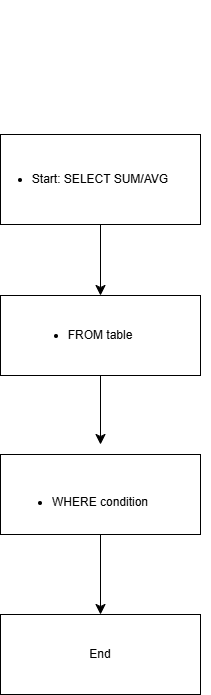

The diagram above was exported from draw.io. Its source (the exported page's mxGraphModel, read from the mxfile embedded in the PNG):
<mxGraphModel dx="691" dy="925" grid="1" gridSize="10" guides="1" tooltips="1" connect="1" arrows="1" fold="1" page="1" pageScale="1" pageWidth="850" pageHeight="1100" math="0" shadow="0">
  <root>
    <mxCell id="0" />
    <mxCell id="1" parent="0" />
    <mxCell id="uvSBCGNVg5GkhGDgPGwA-2" parent="1" style="rounded=0;whiteSpace=wrap;html=1;" value="&lt;li data-section-id=&quot;5v80xr&quot; data-start=&quot;1377&quot; data-end=&quot;1407&quot;&gt;&lt;p data-start=&quot;279&quot; data-end=&quot;321&quot;&gt;Start: SELECT SUM/AVG&lt;/p&gt;&lt;p data-start=&quot;323&quot; data-end=&quot;331&quot;&gt;&lt;/p&gt;&lt;/li&gt;" vertex="1">
      <mxGeometry height="90" width="200" x="240" y="400" as="geometry" />
    </mxCell>
    <mxCell id="uvSBCGNVg5GkhGDgPGwA-3" edge="1" parent="1" style="edgeStyle=none;curved=1;rounded=0;orthogonalLoop=1;jettySize=auto;html=1;exitX=1;exitY=0.5;exitDx=0;exitDy=0;fontSize=12;startSize=8;endSize=8;">
      <mxGeometry relative="1" as="geometry">
        <mxPoint x="440" y="275" as="sourcePoint" />
        <mxPoint x="440" y="275" as="targetPoint" />
      </mxGeometry>
    </mxCell>
    <mxCell id="uvSBCGNVg5GkhGDgPGwA-4" parent="1" style="rounded=0;whiteSpace=wrap;html=1;" value="&lt;li data-section-id=&quot;tpo09t&quot; data-start=&quot;1408&quot; data-end=&quot;1430&quot;&gt;&lt;p data-start=&quot;333&quot; data-end=&quot;361&quot;&gt;FROM table&lt;/p&gt;&lt;p data-start=&quot;363&quot; data-end=&quot;371&quot;&gt;&lt;/p&gt;&lt;/li&gt;" vertex="1">
      <mxGeometry height="80" width="200" x="240" y="561" as="geometry" />
    </mxCell>
    <mxCell id="uvSBCGNVg5GkhGDgPGwA-18" edge="1" parent="1" source="uvSBCGNVg5GkhGDgPGwA-5" style="edgeStyle=none;curved=1;rounded=0;orthogonalLoop=1;jettySize=auto;html=1;entryX=0.5;entryY=0;entryDx=0;entryDy=0;fontSize=12;startSize=8;endSize=8;" target="uvSBCGNVg5GkhGDgPGwA-15">
      <mxGeometry relative="1" as="geometry" />
    </mxCell>
    <mxCell id="uvSBCGNVg5GkhGDgPGwA-5" parent="1" style="rounded=0;whiteSpace=wrap;html=1;" value="&lt;br&gt;&lt;li data-section-id=&quot;1368iwl&quot; data-start=&quot;1431&quot; data-end=&quot;1460&quot;&gt;WHERE condition&lt;br data-start=&quot;1435&quot; data-end=&quot;1438&quot;&gt;&lt;/li&gt;" vertex="1">
      <mxGeometry height="80" width="200" x="240" y="720" as="geometry" />
    </mxCell>
    <mxCell id="uvSBCGNVg5GkhGDgPGwA-8" edge="1" parent="1" source="uvSBCGNVg5GkhGDgPGwA-4" style="endArrow=classic;html=1;rounded=0;fontSize=12;startSize=8;endSize=8;curved=1;exitX=0.5;exitY=1;exitDx=0;exitDy=0;" value="">
      <mxGeometry height="50" relative="1" width="50" as="geometry">
        <mxPoint x="340" y="690" as="sourcePoint" />
        <mxPoint x="340" y="710" as="targetPoint" />
      </mxGeometry>
    </mxCell>
    <mxCell id="uvSBCGNVg5GkhGDgPGwA-13" edge="1" parent="1" source="uvSBCGNVg5GkhGDgPGwA-2" style="endArrow=classic;html=1;rounded=0;fontSize=12;startSize=8;endSize=8;curved=1;entryX=0.5;entryY=0;entryDx=0;entryDy=0;exitX=0.5;exitY=1;exitDx=0;exitDy=0;" target="uvSBCGNVg5GkhGDgPGwA-4" value="">
      <mxGeometry height="50" relative="1" width="50" as="geometry">
        <mxPoint x="340" y="690" as="sourcePoint" />
        <mxPoint x="390" y="640" as="targetPoint" />
      </mxGeometry>
    </mxCell>
    <mxCell id="uvSBCGNVg5GkhGDgPGwA-15" parent="1" style="rounded=0;whiteSpace=wrap;html=1;" value="End" vertex="1">
      <mxGeometry height="80" width="200" x="240" y="880" as="geometry" />
    </mxCell>
  </root>
</mxGraphModel>